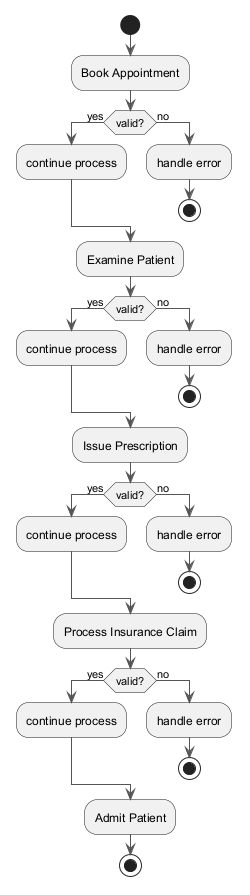

The diagram above was rendered by PlantUML. Its source (embedded in the PNG):
@startuml
skinparam backgroundColor #FFFFFF
skinparam classBackgroundColor #E8F4FA
skinparam classBorderColor #2C7DA0
skinparam ArrowColor #555555
start
:Book Appointment;
if (valid?) then (yes)
:continue process;
else (no)
:handle error;
stop
endif
:Examine Patient;
if (valid?) then (yes)
:continue process;
else (no)
:handle error;
stop
endif
:Issue Prescription;
if (valid?) then (yes)
:continue process;
else (no)
:handle error;
stop
endif
:Process Insurance Claim;
if (valid?) then (yes)
:continue process;
else (no)
:handle error;
stop
endif
:Admit Patient;
stop
@enduml